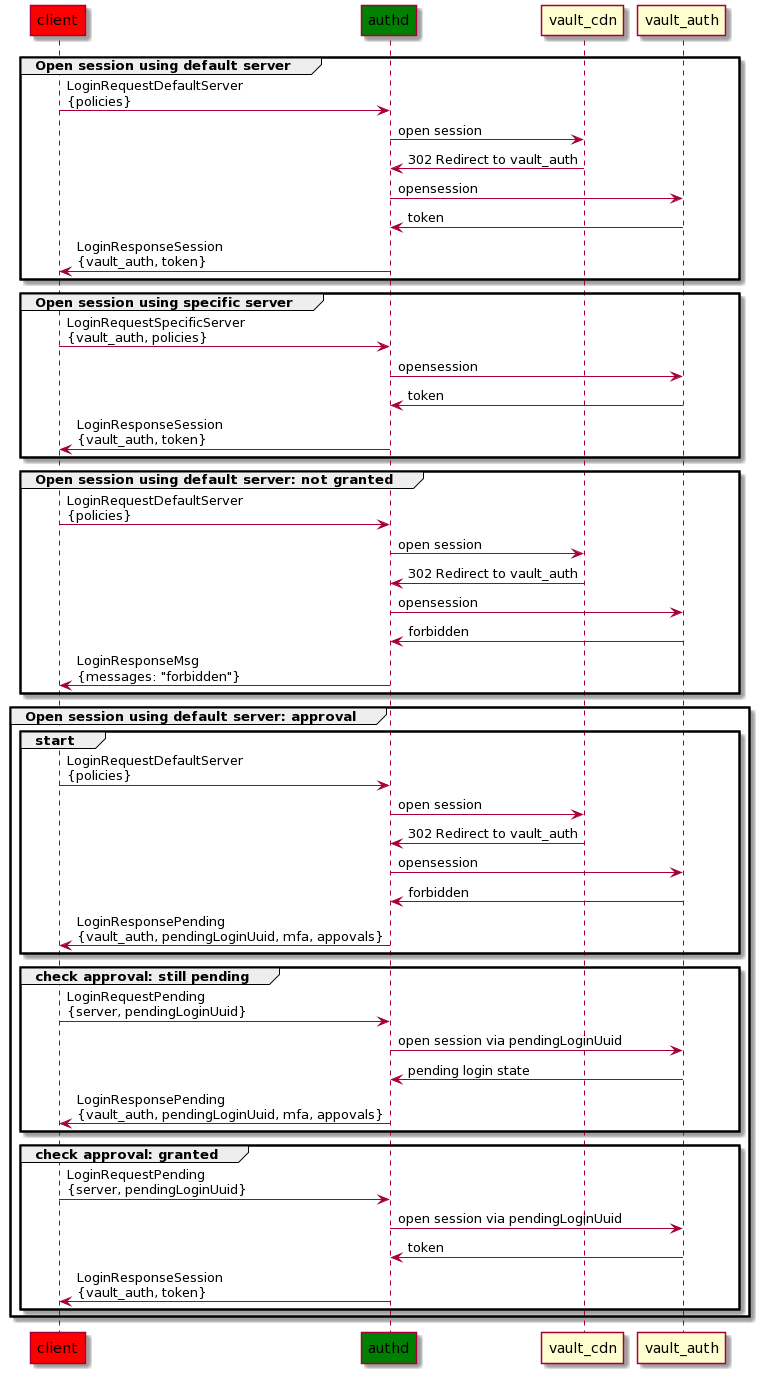

The diagram above was rendered by PlantUML. Its source (embedded in the PNG):
@startuml
participant client #red
participant authd #green
participant vault_cdn
participant vault_auth


group Open session using default server

client -> authd : LoginRequestDefaultServer\n{policies}
authd -> vault_cdn : open session
authd <- vault_cdn : 302 Redirect to vault_auth
authd -> vault_auth : opensession
authd <- vault_auth : token
client <- authd : LoginResponseSession\n{vault_auth, token}
end

group Open session using specific server

client -> authd : LoginRequestSpecificServer\n{vault_auth, policies}
authd -> vault_auth : opensession
authd <- vault_auth : token
client <- authd : LoginResponseSession\n{vault_auth, token}

end


group Open session using default server: not granted

client -> authd : LoginRequestDefaultServer\n{policies}
authd -> vault_cdn : open session
authd <- vault_cdn : 302 Redirect to vault_auth
authd -> vault_auth : opensession
authd <- vault_auth : forbidden
client <- authd : LoginResponseMsg\n{messages: "forbidden"}
end


group Open session using default server: approval

  group start
client -> authd : LoginRequestDefaultServer\n{policies}
authd -> vault_cdn : open session
authd <- vault_cdn : 302 Redirect to vault_auth
authd -> vault_auth : opensession
authd <- vault_auth : forbidden
client <- authd : LoginResponsePending\n{vault_auth, pendingLoginUuid, mfa, appovals}
  end

  group check approval: still pending
client -> authd : LoginRequestPending\n{server, pendingLoginUuid}
authd -> vault_auth : open session via pendingLoginUuid
authd <- vault_auth : pending login state
client <- authd : LoginResponsePending\n{vault_auth, pendingLoginUuid, mfa, appovals}
  end


  group check approval: granted
client -> authd : LoginRequestPending\n{server, pendingLoginUuid}
authd -> vault_auth : open session via pendingLoginUuid
authd <- vault_auth : token
client <- authd : LoginResponseSession\n{vault_auth, token}
  end


end
@enduml